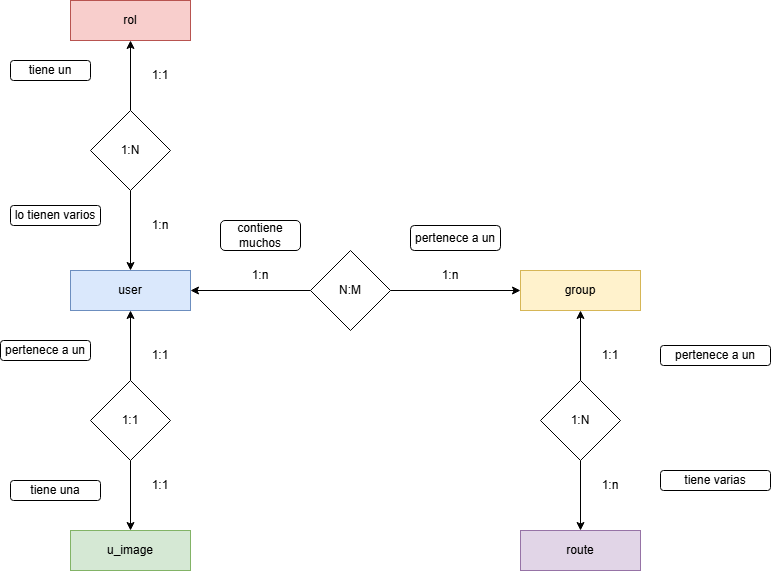

The diagram above was exported from draw.io. Its source (the exported page's mxGraphModel, read from the mxfile embedded in the PNG):
<mxGraphModel dx="1235" dy="1838" grid="1" gridSize="10" guides="1" tooltips="1" connect="1" arrows="1" fold="1" page="1" pageScale="1" pageWidth="827" pageHeight="1169" math="0" shadow="0">
  <root>
    <mxCell id="0" />
    <mxCell id="1" parent="0" />
    <mxCell id="Sw47yDHgjzvNuqYH38Y1-4" style="edgeStyle=orthogonalEdgeStyle;rounded=0;orthogonalLoop=1;jettySize=auto;html=1;exitX=0;exitY=0.5;exitDx=0;exitDy=0;entryX=1;entryY=0.5;entryDx=0;entryDy=0;" parent="1" source="Sw47yDHgjzvNuqYH38Y1-1" target="Sw47yDHgjzvNuqYH38Y1-2" edge="1">
      <mxGeometry relative="1" as="geometry" />
    </mxCell>
    <mxCell id="Sw47yDHgjzvNuqYH38Y1-5" style="edgeStyle=orthogonalEdgeStyle;rounded=0;orthogonalLoop=1;jettySize=auto;html=1;exitX=1;exitY=0.5;exitDx=0;exitDy=0;entryX=0;entryY=0.5;entryDx=0;entryDy=0;" parent="1" source="Sw47yDHgjzvNuqYH38Y1-1" target="Sw47yDHgjzvNuqYH38Y1-3" edge="1">
      <mxGeometry relative="1" as="geometry" />
    </mxCell>
    <mxCell id="Sw47yDHgjzvNuqYH38Y1-1" value="N:M" style="rhombus;whiteSpace=wrap;html=1;" parent="1" vertex="1">
      <mxGeometry x="400" y="130" width="80" height="80" as="geometry" />
    </mxCell>
    <mxCell id="Sw47yDHgjzvNuqYH38Y1-2" value="user" style="rounded=0;whiteSpace=wrap;html=1;fillColor=#dae8fc;strokeColor=#6c8ebf;" parent="1" vertex="1">
      <mxGeometry x="160" y="150" width="120" height="40" as="geometry" />
    </mxCell>
    <mxCell id="Sw47yDHgjzvNuqYH38Y1-3" value="group" style="rounded=0;whiteSpace=wrap;html=1;fillColor=#fff2cc;strokeColor=#d6b656;" parent="1" vertex="1">
      <mxGeometry x="610" y="150" width="120" height="40" as="geometry" />
    </mxCell>
    <mxCell id="pIN1pa-sZytkGsDM2BtY-1" value="1:n" style="text;html=1;align=center;verticalAlign=middle;whiteSpace=wrap;rounded=0;" vertex="1" parent="1">
      <mxGeometry x="320" y="140" width="60" height="30" as="geometry" />
    </mxCell>
    <mxCell id="pIN1pa-sZytkGsDM2BtY-2" value="1:n" style="text;html=1;align=center;verticalAlign=middle;whiteSpace=wrap;rounded=0;" vertex="1" parent="1">
      <mxGeometry x="510" y="140" width="60" height="30" as="geometry" />
    </mxCell>
    <mxCell id="pIN1pa-sZytkGsDM2BtY-3" value="route" style="rounded=0;whiteSpace=wrap;html=1;fillColor=#e1d5e7;strokeColor=#9673a6;" vertex="1" parent="1">
      <mxGeometry x="610" y="410" width="120" height="40" as="geometry" />
    </mxCell>
    <mxCell id="pIN1pa-sZytkGsDM2BtY-5" style="edgeStyle=orthogonalEdgeStyle;rounded=0;orthogonalLoop=1;jettySize=auto;html=1;exitX=0.5;exitY=0;exitDx=0;exitDy=0;entryX=0.5;entryY=1;entryDx=0;entryDy=0;" edge="1" parent="1" source="pIN1pa-sZytkGsDM2BtY-4" target="Sw47yDHgjzvNuqYH38Y1-3">
      <mxGeometry relative="1" as="geometry" />
    </mxCell>
    <mxCell id="pIN1pa-sZytkGsDM2BtY-6" style="edgeStyle=orthogonalEdgeStyle;rounded=0;orthogonalLoop=1;jettySize=auto;html=1;exitX=0.5;exitY=1;exitDx=0;exitDy=0;entryX=0.5;entryY=0;entryDx=0;entryDy=0;" edge="1" parent="1" source="pIN1pa-sZytkGsDM2BtY-4" target="pIN1pa-sZytkGsDM2BtY-3">
      <mxGeometry relative="1" as="geometry" />
    </mxCell>
    <mxCell id="pIN1pa-sZytkGsDM2BtY-4" value="1:N" style="rhombus;whiteSpace=wrap;html=1;" vertex="1" parent="1">
      <mxGeometry x="630" y="260" width="80" height="80" as="geometry" />
    </mxCell>
    <mxCell id="pIN1pa-sZytkGsDM2BtY-7" value="1:n" style="text;html=1;align=center;verticalAlign=middle;whiteSpace=wrap;rounded=0;" vertex="1" parent="1">
      <mxGeometry x="670" y="350" width="60" height="30" as="geometry" />
    </mxCell>
    <mxCell id="pIN1pa-sZytkGsDM2BtY-8" value="1:1" style="text;html=1;align=center;verticalAlign=middle;whiteSpace=wrap;rounded=0;" vertex="1" parent="1">
      <mxGeometry x="670" y="220" width="60" height="30" as="geometry" />
    </mxCell>
    <mxCell id="pIN1pa-sZytkGsDM2BtY-9" value="u&lt;span style=&quot;background-color: initial;&quot;&gt;_image&lt;/span&gt;" style="rounded=0;whiteSpace=wrap;html=1;fillColor=#d5e8d4;strokeColor=#82b366;" vertex="1" parent="1">
      <mxGeometry x="160" y="410" width="120" height="40" as="geometry" />
    </mxCell>
    <mxCell id="pIN1pa-sZytkGsDM2BtY-11" style="edgeStyle=orthogonalEdgeStyle;rounded=0;orthogonalLoop=1;jettySize=auto;html=1;exitX=0.5;exitY=0;exitDx=0;exitDy=0;entryX=0.5;entryY=1;entryDx=0;entryDy=0;" edge="1" parent="1" source="pIN1pa-sZytkGsDM2BtY-10" target="Sw47yDHgjzvNuqYH38Y1-2">
      <mxGeometry relative="1" as="geometry" />
    </mxCell>
    <mxCell id="pIN1pa-sZytkGsDM2BtY-12" style="edgeStyle=orthogonalEdgeStyle;rounded=0;orthogonalLoop=1;jettySize=auto;html=1;exitX=0.5;exitY=1;exitDx=0;exitDy=0;entryX=0.5;entryY=0;entryDx=0;entryDy=0;" edge="1" parent="1" source="pIN1pa-sZytkGsDM2BtY-10" target="pIN1pa-sZytkGsDM2BtY-9">
      <mxGeometry relative="1" as="geometry" />
    </mxCell>
    <mxCell id="pIN1pa-sZytkGsDM2BtY-10" value="1:1" style="rhombus;whiteSpace=wrap;html=1;" vertex="1" parent="1">
      <mxGeometry x="180" y="260" width="80" height="80" as="geometry" />
    </mxCell>
    <mxCell id="pIN1pa-sZytkGsDM2BtY-13" value="1:1" style="text;html=1;align=center;verticalAlign=middle;whiteSpace=wrap;rounded=0;" vertex="1" parent="1">
      <mxGeometry x="220" y="220" width="60" height="30" as="geometry" />
    </mxCell>
    <mxCell id="pIN1pa-sZytkGsDM2BtY-14" value="1:1" style="text;html=1;align=center;verticalAlign=middle;whiteSpace=wrap;rounded=0;" vertex="1" parent="1">
      <mxGeometry x="220" y="350" width="60" height="30" as="geometry" />
    </mxCell>
    <mxCell id="pIN1pa-sZytkGsDM2BtY-15" value="rol" style="rounded=0;whiteSpace=wrap;html=1;fillColor=#f8cecc;strokeColor=#b85450;" vertex="1" parent="1">
      <mxGeometry x="160" y="-120" width="120" height="40" as="geometry" />
    </mxCell>
    <mxCell id="pIN1pa-sZytkGsDM2BtY-18" style="edgeStyle=orthogonalEdgeStyle;rounded=0;orthogonalLoop=1;jettySize=auto;html=1;exitX=0.5;exitY=0;exitDx=0;exitDy=0;entryX=0.5;entryY=1;entryDx=0;entryDy=0;" edge="1" parent="1" source="pIN1pa-sZytkGsDM2BtY-17" target="pIN1pa-sZytkGsDM2BtY-15">
      <mxGeometry relative="1" as="geometry" />
    </mxCell>
    <mxCell id="pIN1pa-sZytkGsDM2BtY-19" style="edgeStyle=orthogonalEdgeStyle;rounded=0;orthogonalLoop=1;jettySize=auto;html=1;exitX=0.5;exitY=1;exitDx=0;exitDy=0;entryX=0.5;entryY=0;entryDx=0;entryDy=0;" edge="1" parent="1" source="pIN1pa-sZytkGsDM2BtY-17" target="Sw47yDHgjzvNuqYH38Y1-2">
      <mxGeometry relative="1" as="geometry" />
    </mxCell>
    <mxCell id="pIN1pa-sZytkGsDM2BtY-17" value="1:N" style="rhombus;whiteSpace=wrap;html=1;" vertex="1" parent="1">
      <mxGeometry x="180" y="-10" width="80" height="80" as="geometry" />
    </mxCell>
    <mxCell id="pIN1pa-sZytkGsDM2BtY-20" value="1:1" style="text;html=1;align=center;verticalAlign=middle;whiteSpace=wrap;rounded=0;" vertex="1" parent="1">
      <mxGeometry x="220" y="-60" width="60" height="30" as="geometry" />
    </mxCell>
    <mxCell id="pIN1pa-sZytkGsDM2BtY-21" value="1:n" style="text;html=1;align=center;verticalAlign=middle;whiteSpace=wrap;rounded=0;" vertex="1" parent="1">
      <mxGeometry x="220" y="90" width="60" height="30" as="geometry" />
    </mxCell>
    <mxCell id="pIN1pa-sZytkGsDM2BtY-22" value="pertenece a un" style="rounded=1;whiteSpace=wrap;html=1;" vertex="1" parent="1">
      <mxGeometry x="500" y="105" width="90" height="25" as="geometry" />
    </mxCell>
    <mxCell id="pIN1pa-sZytkGsDM2BtY-23" value="contiene muchos" style="rounded=1;whiteSpace=wrap;html=1;" vertex="1" parent="1">
      <mxGeometry x="310" y="100" width="80" height="30" as="geometry" />
    </mxCell>
    <mxCell id="pIN1pa-sZytkGsDM2BtY-24" value="tiene un" style="rounded=1;whiteSpace=wrap;html=1;" vertex="1" parent="1">
      <mxGeometry x="100" y="-60" width="80" height="20" as="geometry" />
    </mxCell>
    <mxCell id="pIN1pa-sZytkGsDM2BtY-25" value="lo tienen varios" style="rounded=1;whiteSpace=wrap;html=1;" vertex="1" parent="1">
      <mxGeometry x="100" y="85" width="90" height="20" as="geometry" />
    </mxCell>
    <mxCell id="pIN1pa-sZytkGsDM2BtY-26" value="tiene una" style="rounded=1;whiteSpace=wrap;html=1;" vertex="1" parent="1">
      <mxGeometry x="100" y="360" width="90" height="20" as="geometry" />
    </mxCell>
    <mxCell id="pIN1pa-sZytkGsDM2BtY-27" value="pertenece a un" style="rounded=1;whiteSpace=wrap;html=1;" vertex="1" parent="1">
      <mxGeometry x="90" y="220" width="90" height="20" as="geometry" />
    </mxCell>
    <mxCell id="pIN1pa-sZytkGsDM2BtY-28" value="pertenece a un" style="rounded=1;whiteSpace=wrap;html=1;" vertex="1" parent="1">
      <mxGeometry x="750" y="225" width="110" height="20" as="geometry" />
    </mxCell>
    <mxCell id="pIN1pa-sZytkGsDM2BtY-29" value="tiene varias" style="rounded=1;whiteSpace=wrap;html=1;" vertex="1" parent="1">
      <mxGeometry x="750" y="350" width="110" height="20" as="geometry" />
    </mxCell>
  </root>
</mxGraphModel>